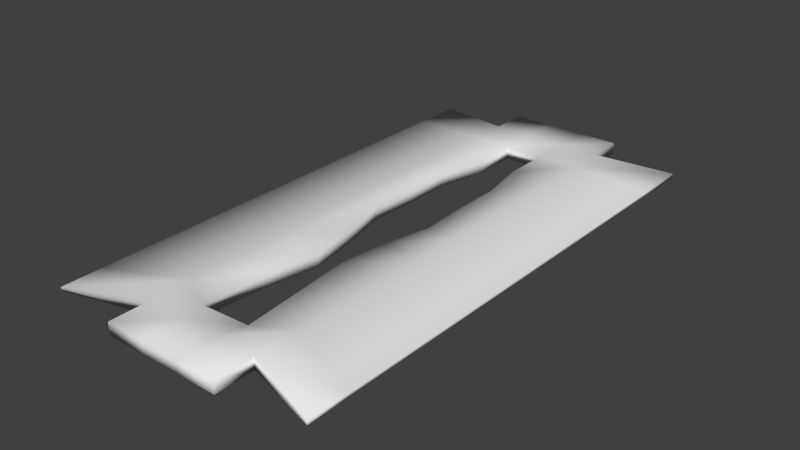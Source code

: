 # Source: Blade.blend  (saved by Blender 2.75.0; exported with 4.5.12 LTS)
import bpy
from mathutils import Matrix  # noqa: F401  (used for matrix-valued properties, if any)

bpy.ops.wm.read_factory_settings(use_empty=True)
scene = bpy.context.scene
scene.name = 'Scene'

# ---- collections
col_collection_1 = bpy.data.collections.new('Collection 1'); scene.collection.children.link(col_collection_1)

# ---- materials (node trees are filled in below, after node groups)
mat_material = bpy.data.materials.new('Material')
mat_material.alpha_threshold = 0.0
mat_material.use_transparent_shadow = False
mat_material.roughness = 0.5
mat_material.line_color = (0.0, 0.0, 0.0, 1.0)

# ---- material node trees

# ---- world
world_world = bpy.data.worlds.new('World'); scene.world = world_world
world_world.color = (0.05088, 0.05088, 0.05088)
world_world.use_sun_shadow = False
world_world.sun_shadow_jitter_overblur = 0.0
world_world.cycles.sampling_method = 'MANUAL'
world_world.cycles.sample_map_resolution = 256

# ---- meshes
me_cube = bpy.data.meshes.new('Cube')
me_cube.from_pydata([(0.07697, 0.1441, -0.001001), (0.07697, -0.1441, -0.001001), (-0.07697, -0.1441, -0.001001), (-0.07697, 0.1441, -0.001001), (0.07697, 0.1441, 0.001001), (0.07697, -0.1441, 0.001001), (-0.07697, -0.1441, 0.001001), (-0.07697, 0.1441, 0.001001), (0.03302, 0.1342, -0.003598), (-0.03302, 0.1342, -0.003598), (0.03302, -0.1291, -0.003598), (-0.03302, -0.1291, -0.003598), (0.03302, 0.1342, 0.003598), (-0.03302, 0.1342, 0.003598), (0.03302, -0.1291, 0.003598), (-0.03302, -0.1291, 0.003598), (0.03302, 0.1556, -0.003598), (-0.03302, 0.1556, -0.003598), (0.03302, 0.1556, 0.003598), (-0.03302, 0.1556, 0.003598), (0.03302, -0.151, -0.003598), (-0.03302, -0.151, -0.003598), (0.03302, -0.151, 0.003598), (-0.03302, -0.151, 0.003598), (0.01101, 0.1342, -0.003598), (-0.01101, 0.1342, -0.003598), (0.01101, -0.1291, -0.003598), (-0.01101, -0.1291, -0.003598), (0.01101, 0.1342, 0.003598), (-0.01101, 0.1342, 0.003598), (0.01101, -0.1291, 0.003598), (-0.01101, -0.1291, 0.003598), (0.01101, 0.1556, -0.003598), (-0.01101, 0.1556, -0.003598), (0.01101, 0.1556, 0.003598), (-0.01101, 0.1556, 0.003598), (0.01101, -0.151, -0.003598), (-0.01101, -0.151, -0.003598), (0.01101, -0.151, 0.003598), (-0.01101, -0.151, 0.003598), (0.07697, 0.1159, -0.001001), (0.07697, -0.1209, -0.001001), (-0.07697, -0.1209, -0.001001), (-0.07697, 0.1159, -0.001001), (0.07697, 0.1159, 0.001001), (0.07697, -0.1209, 0.001001), (-0.07697, -0.1209, 0.001001), (-0.07697, 0.1159, 0.001001), (0.03302, 0.112, 0.003598), (0.03302, -0.1044, 0.003598), (-0.03302, 0.112, 0.003598), (-0.03302, -0.1044, 0.003598), (0.03302, -0.1044, -0.003598), (0.03302, 0.112, -0.003598), (-0.03302, -0.1044, -0.003598), (-0.03302, 0.112, -0.003598), (0.01473, -0.1151, -0.003598), (0.01101, 0.112, -0.003598), (-0.01461, -0.1163, -0.003598), (-0.01101, 0.112, -0.003598), (0.01101, 0.112, 0.003598), (0.01473, -0.1151, 0.003598), (-0.01101, 0.112, 0.003598), (-0.01461, -0.1163, 0.003598), (0.07697, 0.08631, -0.001001), (0.07697, 0.05672, -0.001001), (0.07697, 0.02712, -0.001001), (0.07697, -0.002479, -0.001001), (0.07697, -0.03208, -0.001001), (0.07697, -0.06167, -0.001001), (0.07697, -0.09127, -0.001001), (0.07697, 0.08631, 0.001001), (0.07697, 0.05672, 0.001001), (0.07697, 0.02712, 0.001001), (0.07697, -0.002479, 0.001001), (0.07697, -0.03208, 0.001001), (0.07697, -0.06167, 0.001001), (0.07697, -0.09127, 0.001001), (0.03302, 0.08493, 0.003598), (0.03302, 0.05788, 0.003598), (0.03302, 0.03083, 0.003598), (0.03302, 0.003777, 0.003598), (0.03302, -0.02327, 0.003598), (0.03302, -0.05032, 0.003598), (0.03302, -0.07737, 0.003598), (0.03302, -0.07737, -0.003598), (0.03302, -0.05032, -0.003598), (0.03302, -0.02327, -0.003598), (0.03302, 0.003777, -0.003598), (0.03302, 0.03083, -0.003598), (0.03302, 0.05788, -0.003598), (0.03302, 0.08493, -0.003598), (0.01101, -0.07737, -0.003598), (0.00825, -0.05032, -0.003598), (0.01101, -0.02327, -0.003598), (0.01734, 0.003777, -0.003598), (0.01604, 0.03083, -0.003598), (0.01604, 0.05788, -0.003598), (0.01101, 0.08493, -0.003598), (0.01101, 0.08493, 0.003598), (0.01604, 0.05788, 0.003598), (0.01604, 0.03083, 0.003598), (0.01734, 0.003777, 0.003598), (0.01101, -0.02327, 0.003598), (0.00825, -0.05032, 0.003598), (0.01101, -0.07737, 0.003598), (-0.07697, -0.09127, -0.001001), (-0.07697, -0.06167, -0.001001), (-0.07697, -0.03208, -0.001001), (-0.07697, -0.002479, -0.001001), (-0.07697, 0.02712, -0.001001), (-0.07697, 0.05672, -0.001001), (-0.07697, 0.08631, -0.001001), (-0.07697, -0.09127, 0.001001), (-0.07697, -0.06167, 0.001001), (-0.07697, -0.03208, 0.001001), (-0.07697, -0.002479, 0.001001), (-0.07697, 0.02712, 0.001001), (-0.07697, 0.05672, 0.001001), (-0.07697, 0.08631, 0.001001), (-0.03302, 0.08493, 0.003598), (-0.03302, 0.05788, 0.003598), (-0.03302, 0.03083, 0.003598), (-0.03302, 0.003777, 0.003598), (-0.03302, -0.02327, 0.003598), (-0.03302, -0.05032, 0.003598), (-0.03302, -0.07737, 0.003598), (-0.03302, -0.07737, -0.003598), (-0.03302, -0.05032, -0.003598), (-0.03302, -0.02327, -0.003598), (-0.03302, 0.003777, -0.003598), (-0.03302, 0.03083, -0.003598), (-0.03302, 0.05788, -0.003598), (-0.03302, 0.08493, -0.003598), (-0.01101, -0.07737, -0.003598), (-0.006572, -0.05032, -0.003598), (-0.01101, -0.02327, -0.003598), (-0.01774, 0.003777, -0.003598), (-0.01694, 0.03083, -0.003598), (-0.01694, 0.05788, -0.003598), (-0.01101, 0.08493, -0.003598), (-0.01101, 0.08493, 0.003598), (-0.01694, 0.05788, 0.003598), (-0.01694, 0.03083, 0.003598), (-0.01774, 0.003777, 0.003598), (-0.01101, -0.02327, 0.003598), (-0.006572, -0.05032, 0.003598), (-0.01101, -0.07737, 0.003598)], [], [(54, 11, 2, 42), (51, 46, 6, 15), (41, 45, 5, 1), (11, 15, 6, 2), (43, 47, 7, 3), (13, 9, 3, 7), (4, 0, 8, 12), (9, 13, 19, 17), (1, 5, 14, 10), (15, 11, 21, 23), (45, 49, 14, 5), (63, 51, 15, 31), (41, 1, 10, 52), (58, 27, 11, 54), (35, 33, 17, 19), (12, 8, 16, 18), (28, 12, 18, 34), (25, 9, 17, 33), (37, 39, 23, 21), (10, 14, 22, 20), (31, 15, 23, 39), (26, 10, 20, 36), (11, 27, 37, 21), (27, 26, 36, 37), (14, 30, 38, 22), (30, 31, 39, 38), (20, 22, 38, 36), (36, 38, 39, 37), (8, 24, 32, 16), (24, 25, 33, 32), (13, 29, 35, 19), (29, 28, 34, 35), (18, 16, 32, 34), (34, 32, 33, 35), (52, 10, 26, 56), (56, 26, 27, 58), (49, 61, 30, 14), (61, 63, 31, 30), (28, 29, 62, 60), (64, 71, 72, 65), (12, 28, 60, 48), (84, 105, 61, 49), (24, 57, 59, 25), (40, 44, 71, 64), (8, 53, 57, 24), (85, 52, 56, 92), (25, 59, 55, 9), (134, 58, 54, 127), (0, 40, 53, 8), (70, 41, 52, 85), (29, 13, 50, 62), (147, 126, 51, 63), (4, 12, 48, 44), (77, 84, 49, 45), (2, 6, 46, 42), (112, 119, 47, 43), (0, 4, 44, 40), (70, 77, 45, 41), (13, 7, 47, 50), (126, 113, 46, 51), (9, 55, 43, 3), (127, 54, 42, 106), (65, 72, 73, 66), (66, 73, 74, 67), (67, 74, 75, 68), (68, 75, 76, 69), (69, 76, 77, 70), (44, 48, 78, 71), (71, 78, 79, 72), (72, 79, 80, 73), (73, 80, 81, 74), (74, 81, 82, 75), (75, 82, 83, 76), (76, 83, 84, 77), (40, 64, 91, 53), (64, 65, 90, 91), (65, 66, 89, 90), (66, 67, 88, 89), (67, 68, 87, 88), (68, 69, 86, 87), (69, 70, 85, 86), (53, 91, 98, 57), (91, 90, 97, 98), (90, 89, 96, 97), (89, 88, 95, 96), (88, 87, 94, 95), (87, 86, 93, 94), (86, 85, 92, 93), (48, 60, 99, 78), (78, 99, 100, 79), (79, 100, 101, 80), (80, 101, 102, 81), (81, 102, 103, 82), (82, 103, 104, 83), (83, 104, 105, 84), (55, 133, 112, 43), (133, 132, 111, 112), (132, 131, 110, 111), (131, 130, 109, 110), (130, 129, 108, 109), (129, 128, 107, 108), (128, 127, 106, 107), (50, 47, 119, 120), (120, 119, 118, 121), (121, 118, 117, 122), (122, 117, 116, 123), (123, 116, 115, 124), (124, 115, 114, 125), (125, 114, 113, 126), (42, 46, 113, 106), (106, 113, 114, 107), (107, 114, 115, 108), (108, 115, 116, 109), (109, 116, 117, 110), (110, 117, 118, 111), (111, 118, 119, 112), (62, 50, 120, 141), (141, 120, 121, 142), (142, 121, 122, 143), (143, 122, 123, 144), (144, 123, 124, 145), (145, 124, 125, 146), (146, 125, 126, 147), (59, 140, 133, 55), (140, 139, 132, 133), (139, 138, 131, 132), (138, 137, 130, 131), (137, 136, 129, 130), (136, 135, 128, 129), (135, 134, 127, 128), (62, 59, 57, 60), (63, 61, 56, 58), (105, 92, 56, 61), (92, 105, 104, 93), (93, 104, 103, 94), (94, 103, 102, 95), (95, 102, 101, 96), (96, 101, 100, 97), (97, 100, 99, 98), (98, 99, 60, 57), (140, 59, 62, 141), (139, 140, 141, 142), (138, 139, 142, 143), (137, 138, 143, 144), (136, 137, 144, 145), (135, 136, 145, 146), (134, 135, 146, 147), (147, 63, 58, 134)])
me_cube.polygons.foreach_set('use_smooth', [True] * 148)
_uv = me_cube.uv_layers.new(name='UVMap')
_uv.uv.foreach_set('vector', [0.6253, 0.1476, 0.6253, 0.06941, 0.7294, 0.02208, 0.7294, 0.09554, 0.2606, 0.8236, 0.3647, 0.8757, 0.3647, 0.9492, 0.2606, 0.9018, 0.742, 0.8391, 0.7435, 0.8391, 0.7435, 0.9125, 0.742, 0.9125, 0.749, 0.4178, 0.7435, 0.4178, 0.7455, 0.2786, 0.747, 0.2786, 0.7404, 0.8234, 0.742, 0.8234, 0.742, 0.9125, 0.7404, 0.9125, 0.749, 0.5568, 0.7435, 0.5568, 0.7455, 0.4178, 0.747, 0.4178, 0.7455, 0.0, 0.747, 1.416e-07, 0.749, 0.1394, 0.7435, 0.1394, 0.7349, 0.9321, 0.7404, 0.9321, 0.7404, 1.0, 0.7349, 1.0, 0.7455, 0.1394, 0.747, 0.1394, 0.749, 0.2786, 0.7435, 0.2786, 0.749, 0.8583, 0.7435, 0.8583, 0.7435, 0.7889, 0.749, 0.7889, 3.53e-08, 0.8757, 0.1041, 0.8236, 0.1041, 0.9018, 1.059e-07, 0.9492, 0.2169, 0.8612, 0.2606, 0.8236, 0.2606, 0.9018, 0.2084, 0.9018, 0.3647, 0.09554, 0.3647, 0.02208, 0.4688, 0.06941, 0.4688, 0.1476, 0.5816, 0.1101, 0.5731, 0.06941, 0.6253, 0.06941, 0.6253, 0.1476, 0.7349, 0.8624, 0.7404, 0.8624, 0.7404, 0.9321, 0.7349, 0.9321, 0.7404, 0.9321, 0.746, 0.9321, 0.746, 1.0, 0.7404, 1.0, 0.1563, 0.06788, 0.1041, 0.06788, 0.1041, 9.439e-08, 0.1563, 4.719e-08, 0.5731, 0.9034, 0.6253, 0.9034, 0.6253, 0.9713, 0.5731, 0.9713, 0.7349, 0.7927, 0.7294, 0.7927, 0.7294, 0.723, 0.7349, 0.723, 0.749, 0.7889, 0.7435, 0.7889, 0.7435, 0.7195, 0.749, 0.7195, 0.2084, 0.9018, 0.2606, 0.9018, 0.2606, 0.9713, 0.2084, 0.9713, 0.521, 0.06941, 0.4688, 0.06941, 0.4688, 4.719e-08, 0.521, 0.0, 0.6253, 0.06941, 0.5731, 0.06941, 0.5731, 0.0, 0.6253, 0.0, 0.5731, 0.06941, 0.521, 0.06941, 0.521, 0.0, 0.5731, 0.0, 0.1041, 0.9018, 0.1563, 0.9018, 0.1563, 0.9713, 0.1041, 0.9713, 0.1563, 0.9018, 0.2084, 0.9018, 0.2084, 0.9713, 0.1563, 0.9713, 0.7349, 0.9321, 0.7294, 0.9321, 0.7294, 0.8624, 0.7349, 0.8624, 0.7349, 0.8624, 0.7294, 0.8624, 0.7294, 0.7927, 0.7349, 0.7927, 0.4688, 0.9034, 0.521, 0.9034, 0.521, 0.9713, 0.4688, 0.9713, 0.521, 0.9034, 0.5731, 0.9034, 0.5731, 0.9713, 0.521, 0.9713, 0.2606, 0.06788, 0.2084, 0.06788, 0.2084, 0.0, 0.2606, 0.0, 0.2084, 0.06788, 0.1563, 0.06788, 0.1563, 4.719e-08, 0.2084, 0.0, 0.7349, 0.723, 0.7404, 0.723, 0.7404, 0.7927, 0.7349, 0.7927, 0.7349, 0.7927, 0.7404, 0.7927, 0.7404, 0.8624, 0.7349, 0.8624, 0.4688, 0.1476, 0.4688, 0.06941, 0.521, 0.06941, 0.5121, 0.1139, 0.5121, 0.1139, 0.521, 0.06941, 0.5731, 0.06941, 0.5816, 0.1101, 0.1041, 0.8236, 0.1474, 0.8573, 0.1563, 0.9018, 0.1041, 0.9018, 0.1474, 0.8573, 0.2169, 0.8612, 0.2084, 0.9018, 0.1563, 0.9018, 0.1563, 0.06788, 0.2084, 0.06788, 0.2084, 0.1383, 0.1563, 0.1383, 0.742, 0.1829, 0.7435, 0.1829, 0.7435, 0.2766, 0.742, 0.2766, 0.1041, 0.06788, 0.1563, 0.06788, 0.1563, 0.1383, 0.1041, 0.1383, 0.1041, 0.7379, 0.1563, 0.7379, 0.1474, 0.8573, 0.1041, 0.8236, 0.521, 0.9034, 0.521, 0.833, 0.5731, 0.833, 0.5731, 0.9034, 0.742, 0.08916, 0.7435, 0.08916, 0.7435, 0.1829, 0.742, 0.1829, 0.4688, 0.9034, 0.4688, 0.833, 0.521, 0.833, 0.521, 0.9034, 0.4688, 0.2333, 0.4688, 0.1476, 0.5121, 0.1139, 0.521, 0.2333, 0.5731, 0.9034, 0.5731, 0.833, 0.6253, 0.833, 0.6253, 0.9034, 0.5731, 0.2333, 0.5816, 0.1101, 0.6253, 0.1476, 0.6253, 0.2333, 0.3647, 0.9346, 0.3647, 0.8455, 0.4688, 0.833, 0.4688, 0.9034, 0.3647, 0.1893, 0.3647, 0.09554, 0.4688, 0.1476, 0.4688, 0.2333, 0.2084, 0.06788, 0.2606, 0.06788, 0.2606, 0.1383, 0.2084, 0.1383, 0.2084, 0.7379, 0.2606, 0.7379, 0.2606, 0.8236, 0.2169, 0.8612, 0.0, 0.03663, 0.1041, 0.06788, 0.1041, 0.1383, 5.295e-08, 0.1258, 3.53e-08, 0.782, 0.1041, 0.7379, 0.1041, 0.8236, 3.53e-08, 0.8757, 0.7404, 0.0, 0.742, 9.439e-08, 0.742, 0.07345, 0.7404, 0.07345, 0.7404, 0.7296, 0.742, 0.7296, 0.742, 0.8234, 0.7404, 0.8234, 0.742, 0.0, 0.7435, 2.36e-07, 0.7435, 0.08916, 0.742, 0.08916, 0.742, 0.7453, 0.7435, 0.7453, 0.7435, 0.8391, 0.742, 0.8391, 0.2606, 0.06788, 0.3647, 0.03663, 0.3647, 0.1258, 0.2606, 0.1383, 0.2606, 0.7379, 0.3647, 0.782, 0.3647, 0.8757, 0.2606, 0.8236, 0.6253, 0.9034, 0.6253, 0.833, 0.7294, 0.8455, 0.7294, 0.9346, 0.6253, 0.2333, 0.6253, 0.1476, 0.7294, 0.09554, 0.7294, 0.1893, 0.742, 0.2766, 0.7435, 0.2766, 0.7435, 0.3704, 0.742, 0.3704, 0.742, 0.3704, 0.7435, 0.3704, 0.7435, 0.4641, 0.742, 0.4641, 0.742, 0.4641, 0.7435, 0.4641, 0.7435, 0.5579, 0.742, 0.5579, 0.742, 0.5579, 0.7435, 0.5579, 0.7435, 0.6516, 0.742, 0.6516, 0.742, 0.6516, 0.7435, 0.6516, 0.7435, 0.7453, 0.742, 0.7453, 5.295e-08, 0.1258, 0.1041, 0.1383, 0.1041, 0.2239, 5.295e-08, 0.2195, 5.295e-08, 0.2195, 0.1041, 0.2239, 0.1041, 0.3096, 3.53e-08, 0.3133, 3.53e-08, 0.3133, 0.1041, 0.3096, 0.1041, 0.3953, 5.295e-08, 0.407, 5.295e-08, 0.407, 0.1041, 0.3953, 0.1041, 0.4809, 5.295e-08, 0.5008, 5.295e-08, 0.5008, 0.1041, 0.4809, 0.1041, 0.5666, 3.53e-08, 0.5945, 3.53e-08, 0.5945, 0.1041, 0.5666, 0.1041, 0.6523, 5.295e-08, 0.6882, 5.295e-08, 0.6882, 0.1041, 0.6523, 0.1041, 0.7379, 3.53e-08, 0.782, 0.3647, 0.8455, 0.3647, 0.7517, 0.4688, 0.7473, 0.4688, 0.833, 0.3647, 0.7517, 0.3647, 0.658, 0.4688, 0.6617, 0.4688, 0.7473, 0.3647, 0.658, 0.3647, 0.5642, 0.4688, 0.576, 0.4688, 0.6617, 0.3647, 0.5642, 0.3647, 0.4705, 0.4688, 0.4903, 0.4688, 0.576, 0.3647, 0.4705, 0.3647, 0.3768, 0.4688, 0.4046, 0.4688, 0.4903, 0.3647, 0.3768, 0.3647, 0.283, 0.4688, 0.319, 0.4688, 0.4046, 0.3647, 0.283, 0.3647, 0.1893, 0.4688, 0.2333, 0.4688, 0.319, 0.4688, 0.833, 0.4688, 0.7473, 0.521, 0.7473, 0.521, 0.833, 0.4688, 0.7473, 0.4688, 0.6617, 0.509, 0.6617, 0.521, 0.7473, 0.4688, 0.6617, 0.4688, 0.576, 0.509, 0.576, 0.509, 0.6617, 0.4688, 0.576, 0.4688, 0.4903, 0.506, 0.4903, 0.509, 0.576, 0.4688, 0.4903, 0.4688, 0.4046, 0.521, 0.4046, 0.506, 0.4903, 0.4688, 0.4046, 0.4688, 0.319, 0.5275, 0.319, 0.521, 0.4046, 0.4688, 0.319, 0.4688, 0.2333, 0.521, 0.2333, 0.5275, 0.319, 0.1041, 0.1383, 0.1563, 0.1383, 0.1563, 0.2239, 0.1041, 0.2239, 0.1041, 0.2239, 0.1563, 0.2239, 0.1444, 0.3096, 0.1041, 0.3096, 0.1041, 0.3096, 0.1444, 0.3096, 0.1444, 0.3953, 0.1041, 0.3953, 0.1041, 0.3953, 0.1444, 0.3953, 0.1413, 0.4809, 0.1041, 0.4809, 0.1041, 0.4809, 0.1413, 0.4809, 0.1563, 0.5666, 0.1041, 0.5666, 0.1041, 0.5666, 0.1563, 0.5666, 0.1628, 0.6523, 0.1041, 0.6523, 0.1041, 0.6523, 0.1628, 0.6523, 0.1563, 0.7379, 0.1041, 0.7379, 0.6253, 0.833, 0.6253, 0.7473, 0.7294, 0.7517, 0.7294, 0.8455, 0.6253, 0.7473, 0.6253, 0.6617, 0.7294, 0.658, 0.7294, 0.7517, 0.6253, 0.6617, 0.6253, 0.576, 0.7294, 0.5642, 0.7294, 0.658, 0.6253, 0.576, 0.6253, 0.4903, 0.7294, 0.4705, 0.7294, 0.5642, 0.6253, 0.4903, 0.6253, 0.4046, 0.7294, 0.3768, 0.7294, 0.4705, 0.6253, 0.4046, 0.6253, 0.319, 0.7294, 0.283, 0.7294, 0.3768, 0.6253, 0.319, 0.6253, 0.2333, 0.7294, 0.1893, 0.7294, 0.283, 0.2606, 0.1383, 0.3647, 0.1258, 0.3647, 0.2195, 0.2606, 0.2239, 0.2606, 0.2239, 0.3647, 0.2195, 0.3647, 0.3133, 0.2606, 0.3096, 0.2606, 0.3096, 0.3647, 0.3133, 0.3647, 0.407, 0.2606, 0.3953, 0.2606, 0.3953, 0.3647, 0.407, 0.3647, 0.5008, 0.2606, 0.4809, 0.2606, 0.4809, 0.3647, 0.5008, 0.3647, 0.5945, 0.2606, 0.5666, 0.2606, 0.5666, 0.3647, 0.5945, 0.3647, 0.6882, 0.2606, 0.6523, 0.2606, 0.6523, 0.3647, 0.6882, 0.3647, 0.782, 0.2606, 0.7379, 0.7404, 0.07345, 0.742, 0.07345, 0.742, 0.1672, 0.7404, 0.1672, 0.7404, 0.1672, 0.742, 0.1672, 0.742, 0.2609, 0.7404, 0.2609, 0.7404, 0.2609, 0.742, 0.2609, 0.742, 0.3547, 0.7404, 0.3547, 0.7404, 0.3547, 0.742, 0.3547, 0.742, 0.4484, 0.7404, 0.4484, 0.7404, 0.4484, 0.742, 0.4484, 0.742, 0.5422, 0.7404, 0.5422, 0.7404, 0.5422, 0.742, 0.5422, 0.742, 0.6359, 0.7404, 0.6359, 0.7404, 0.6359, 0.742, 0.6359, 0.742, 0.7296, 0.7404, 0.7296, 0.2084, 0.1383, 0.2606, 0.1383, 0.2606, 0.2239, 0.2084, 0.2239, 0.2084, 0.2239, 0.2606, 0.2239, 0.2606, 0.3096, 0.2225, 0.3096, 0.2225, 0.3096, 0.2606, 0.3096, 0.2606, 0.3953, 0.2225, 0.3953, 0.2225, 0.3953, 0.2606, 0.3953, 0.2606, 0.4809, 0.2244, 0.4809, 0.2244, 0.4809, 0.2606, 0.4809, 0.2606, 0.5666, 0.2084, 0.5666, 0.2084, 0.5666, 0.2606, 0.5666, 0.2606, 0.6523, 0.1979, 0.6523, 0.1979, 0.6523, 0.2606, 0.6523, 0.2606, 0.7379, 0.2084, 0.7379, 0.5731, 0.833, 0.5731, 0.7473, 0.6253, 0.7473, 0.6253, 0.833, 0.5731, 0.7473, 0.5872, 0.6617, 0.6253, 0.6617, 0.6253, 0.7473, 0.5872, 0.6617, 0.5872, 0.576, 0.6253, 0.576, 0.6253, 0.6617, 0.5872, 0.576, 0.5891, 0.4903, 0.6253, 0.4903, 0.6253, 0.576, 0.5891, 0.4903, 0.5731, 0.4046, 0.6253, 0.4046, 0.6253, 0.4903, 0.5731, 0.4046, 0.5626, 0.319, 0.6253, 0.319, 0.6253, 0.4046, 0.5626, 0.319, 0.5731, 0.2333, 0.6253, 0.2333, 0.6253, 0.319, 0.7435, 0.6497, 0.749, 0.6497, 0.749, 0.7195, 0.7435, 0.7195, 0.749, 0.5568, 0.749, 0.6497, 0.7435, 0.6497, 0.7435, 0.5568, 0.7404, 0.1195, 0.7349, 0.1195, 0.7349, 3.068e-07, 0.7404, 0.0, 0.7349, 0.1195, 0.7404, 0.1195, 0.7404, 0.2052, 0.7349, 0.2052, 0.7349, 0.2052, 0.7404, 0.2052, 0.7404, 0.2908, 0.7349, 0.2908, 0.7349, 0.2908, 0.7404, 0.2908, 0.7404, 0.3764, 0.7349, 0.3764, 0.7349, 0.3764, 0.7404, 0.3764, 0.7404, 0.462, 0.7349, 0.462, 0.7349, 0.462, 0.7404, 0.462, 0.7404, 0.5477, 0.7349, 0.5477, 0.7349, 0.5477, 0.7404, 0.5477, 0.7404, 0.6335, 0.7349, 0.6335, 0.7349, 0.6335, 0.7404, 0.6335, 0.7404, 0.7191, 0.7349, 0.7191, 0.7294, 0.08567, 0.7294, 0.0, 0.7349, 3.776e-07, 0.7349, 0.08567, 0.7294, 0.1714, 0.7294, 0.08567, 0.7349, 0.08567, 0.7349, 0.1714, 0.7294, 0.2571, 0.7294, 0.1714, 0.7349, 0.1714, 0.7349, 0.2571, 0.7294, 0.3428, 0.7294, 0.2571, 0.7349, 0.2571, 0.7349, 0.3428, 0.7294, 0.4283, 0.7294, 0.3428, 0.7349, 0.3428, 0.7349, 0.4283, 0.7294, 0.5139, 0.7294, 0.4283, 0.7349, 0.4283, 0.7349, 0.5139, 0.7294, 0.5997, 0.7294, 0.5139, 0.7349, 0.5139, 0.7349, 0.5997, 0.7349, 0.5997, 0.7349, 0.723, 0.7294, 0.723, 0.7294, 0.5997])
me_cube.materials.append(mat_material)
me_cube.use_remesh_preserve_volume = False
me_cube.use_remesh_preserve_attributes = False
me_cube.use_mirror_vertex_groups = False
me_cube.update()

# ---- objects
ob_blade = bpy.data.objects.new('blade', me_cube)

# ---- transforms, parenting, visibility, modifiers, constraints
ob_blade.location = (0.0, 0.0, 0.005369)
ob_blade.lock_rotations_4d = False
ob_blade.empty_display_type = 'ARROWS'
ob_blade.lineart.crease_threshold = 0.0

# ---- collection membership
col_collection_1.objects.link(ob_blade)

# ---- scene / render settings (as saved in the file)
scene.frame_start = 1; scene.frame_end = 250; scene.frame_set(1)
scene.render.engine = 'BLENDER_EEVEE_NEXT'
scene.render.resolution_percentage = 50
scene.render.dither_intensity = 0.0
scene.cycles.use_denoising = False
scene.cycles.samples = 10
scene.cycles.sampling_pattern = 'TABULATED_SOBOL'
scene.cycles.light_sampling_threshold = 0.0
scene.cycles.use_adaptive_sampling = False
scene.cycles.use_light_tree = False
scene.cycles.blur_glossy = 0.0
scene.cycles.volume_bounces = 1
scene.cycles.pixel_filter_type = 'GAUSSIAN'
scene.cycles.sample_clamp_indirect = 0.0
scene.view_settings.view_transform = 'Standard'
bpy.context.view_layer.update()

# ---- added for rendering (the .blend has no active camera and no usable light): camera, sun
cam_auto = bpy.data.cameras.new('AutoCamera')
cam_auto.lens = 50.0
cam_auto.sensor_width = 36.0
cam_auto.clip_end = 1000.0
ob_auto_camera = bpy.data.objects.new('AutoCamera', cam_auto)
scene.collection.objects.link(ob_auto_camera)
ob_auto_camera.location = (0.317545, -0.378758, 0.259405)
ob_auto_camera.rotation_euler = (1.09748, -7.21219e-08, 0.694738)
scene.camera = ob_auto_camera
light_auto_sun = bpy.data.lights.new('AutoSun', 'SUN')
light_auto_sun.energy = 3.0
light_auto_sun.angle = 0.0523599
ob_auto_sun = bpy.data.objects.new('AutoSun', light_auto_sun)
scene.collection.objects.link(ob_auto_sun)
ob_auto_sun.rotation_euler = (0.872665, 0.174533, 0.523599)
bpy.context.view_layer.update()
